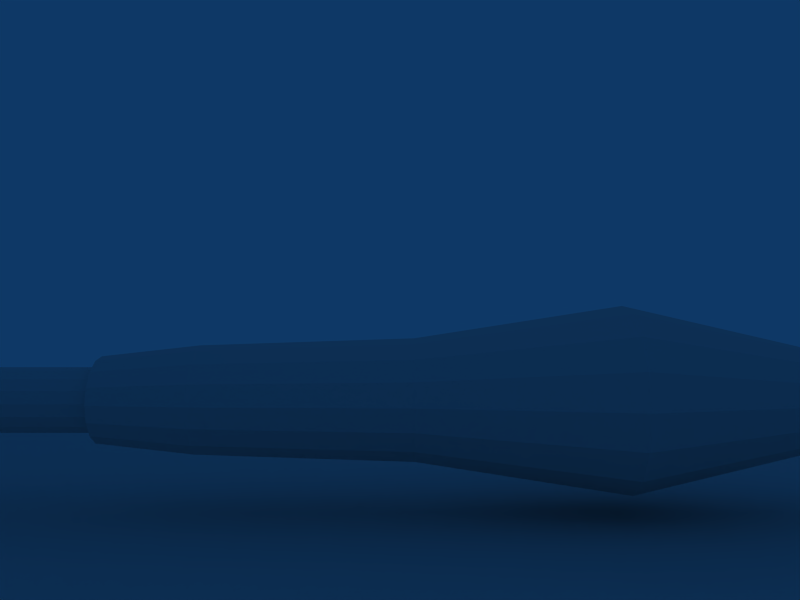 # Source: hawn.blend  (saved by Blender 2.49.2; exported with 4.5.12 LTS)
import bpy
from mathutils import Matrix  # noqa: F401  (used for matrix-valued properties, if any)

bpy.ops.wm.read_factory_settings(use_empty=True)
scene = bpy.context.scene
scene.name = 'Scene'

# ---- collections
col_collection_1 = bpy.data.collections.new('Collection 1'); scene.collection.children.link(col_collection_1)

# ---- materials (node trees are filled in below, after node groups)
mat_material = bpy.data.materials.new('Material')
mat_material.alpha_threshold = 0.0
mat_material.roughness = 0.5
mat_material.line_color = (0.0, 0.0, 0.0, 1.0)

# ---- material node trees

# ---- world
world_world = bpy.data.worlds.new('World'); scene.world = world_world
world_world.color = (0.05656, 0.2208, 0.4)
world_world.use_sun_shadow = False
world_world.sun_shadow_jitter_overblur = 0.0
world_world.cycles.sampling_method = 'MANUAL'
world_world.cycles.sample_map_resolution = 256

# ---- cameras
cam_camera = bpy.data.cameras.new('Camera')
cam_camera.passepartout_alpha = 0.2
cam_camera.clip_end = 100.0
cam_camera.lens = 35.0
cam_camera.ortho_scale = 7.314
cam_camera.show_passepartout = False
cam_camera.show_safe_areas = True
cam_camera.dof.focus_distance = 0.0
cam_camera.dof.aperture_fstop = 128.0

# ---- lights
light_spot_001 = bpy.data.lights.new('Spot.001', 'POINT')
light_spot_001.transmission_factor = 0.0
light_spot_001.cutoff_distance = 30.0
light_spot_001.energy = 100.0
light_spot_001.shadow_buffer_clip_start = 1.001
light_spot_001.shadow_soft_size = 1.0
light_spot_001.shadow_maximum_resolution = 0.006
light_spot_001.use_absolute_resolution = True
light_spot_001.cycles.use_multiple_importance_sampling = False
light_spot = bpy.data.lights.new('Spot', 'POINT')
light_spot.transmission_factor = 0.0
light_spot.cutoff_distance = 30.0
light_spot.energy = 100.0
light_spot.shadow_buffer_clip_start = 1.001
light_spot.shadow_soft_size = 1.0
light_spot.shadow_maximum_resolution = 0.006
light_spot.use_absolute_resolution = True
light_spot.cycles.use_multiple_importance_sampling = False

# ---- meshes
me_plane = bpy.data.meshes.new('Plane')
me_plane.from_pydata([(1.0, 1.0, 0.0), (1.0, -1.0, 0.0), (-1.0, -1.0, 0.0), (-1.0, 1.0, 0.0)], [], [(0, 3, 2, 1)])
me_plane.use_remesh_preserve_volume = False
me_plane.use_remesh_preserve_attributes = False
me_plane.use_mirror_vertex_groups = False
me_plane.update()
me_cylinder = bpy.data.meshes.new('Cylinder')
me_cylinder.from_pydata([(-19.23, 1.597, -1.597), (-19.23, 0.8643, -2.087), (-19.23, -6.258e-07, -2.258), (-19.23, -0.8643, -2.087), (-19.23, -1.597, -1.597), (-19.23, -2.087, -0.8643), (-19.23, -2.258, -1.144e-05), (-19.23, -2.087, 0.8643), (-19.23, -1.597, 1.597), (-19.23, -0.8643, 2.087), (-19.23, -8.866e-07, 2.258), (-19.23, 0.8643, 2.087), (-19.23, 1.597, 1.597), (-19.23, 2.087, 0.8643), (-19.23, 2.258, -1.144e-05), (-19.23, 2.087, -0.8643), (-13.59, 1.996, -1.996), (-13.59, 1.08, -2.608), (-13.59, -3.792e-06, -2.823), (-13.59, -1.08, -2.608), (-13.59, -1.996, -1.996), (-13.59, -2.608, -1.08), (-13.59, -2.823, -4.768e-06), (-13.59, -2.608, 1.08), (-13.59, -1.996, 1.996), (-13.59, -1.08, 2.608), (-13.59, 6.281e-06, 2.823), (-13.59, 1.08, 2.608), (-13.59, 1.996, 1.996), (-13.59, 2.608, 1.08), (-13.59, 2.823, -1.907e-05), (-13.59, 2.608, -1.08), (-1.299, 2.254, -2.254), (-1.299, 2.945, -1.22), (-1.299, 3.188, -1.895e-05), (-1.299, 2.945, 1.22), (-1.299, 2.254, 2.254), (-1.299, 1.22, 2.945), (-1.299, 7.056e-06, 3.188), (-1.299, -1.22, 2.945), (-1.299, -2.254, 2.254), (-1.299, -2.945, 1.22), (-1.299, -3.188, -3.457e-06), (-1.299, -2.945, -1.22), (-1.299, -2.254, -2.254), (-1.299, -1.22, -2.945), (-1.299, -4.321e-06, -3.188), (-1.299, 1.22, -2.945), (10.62, 1.86, -4.49), (10.62, 3.437, -3.437), (10.62, -6.75e-06, -4.86), (10.62, -1.86, -4.49), (10.62, -3.437, -3.437), (10.62, -4.49, -1.86), (10.62, -4.86, 9.537e-07), (10.62, -4.49, 1.86), (10.62, -3.437, 3.437), (10.62, -1.86, 4.49), (10.62, 1.059e-05, 4.86), (10.62, 1.86, 4.49), (10.62, 3.437, 3.437), (10.62, 4.49, 1.86), (10.62, 4.86, -2.289e-05), (10.62, 4.49, -1.86), (20.43, 1.996, -1.996), (20.43, 2.608, -1.08), (20.43, 2.823, -1.717e-05), (20.43, 2.608, 1.08), (20.43, 1.996, 1.996), (20.43, 1.08, 2.608), (20.43, 6.281e-06, 2.823), (20.43, -1.08, 2.608), (20.43, -1.996, 1.996), (20.43, -2.608, 1.08), (20.43, -2.823, -1.907e-06), (20.43, -2.608, -1.08), (20.43, -1.996, -1.996), (20.43, -1.08, -2.608), (20.43, -3.792e-06, -2.823), (20.43, 1.08, -2.608), (29.69, 0.3007, -0.7259), (29.69, 0.5556, -0.5556), (29.69, -8.27e-07, -0.7857), (29.69, -0.3007, -0.7259), (29.69, -0.5556, -0.5556), (29.69, -0.7259, -0.3007), (29.69, -0.7857, -5.722e-06), (29.69, -0.7259, 0.3007), (29.69, -0.5556, 0.5555), (29.69, -0.3007, 0.7259), (29.69, 1.982e-06, 0.7857), (29.69, 0.3007, 0.7259), (29.69, 0.5556, 0.5555), (29.69, 0.7259, 0.3007), (29.69, 0.7857, -9.537e-06), (29.69, 0.7259, -0.3007), (32.57, 7.451e-08, -7.629e-06), (32.57, 0.7259, -0.3007), (32.57, 0.7857, -7.629e-06), (32.57, 0.7259, 0.3007), (32.57, 0.5556, 0.5555), (32.57, 0.3007, 0.7259), (32.57, 1.982e-06, 0.7857), (32.57, -0.3007, 0.7259), (32.57, -0.5556, 0.5555), (32.57, -0.7259, 0.3007), (32.57, -0.7857, -3.815e-06), (32.57, -0.7259, -0.3007), (32.57, -0.5556, -0.5556), (32.57, -0.3007, -0.7259), (32.57, -8.27e-07, -0.7857), (32.57, 0.5556, -0.5556), (32.57, 0.3007, -0.7259), (-19.23, 1.198, -1.198), (-19.23, 1.565, -0.6482), (-19.23, 1.694, -1.144e-05), (-19.23, 1.565, 0.6482), (-19.23, 1.198, 1.198), (-19.23, 0.6482, 1.565), (-19.23, -8.494e-07, 1.694), (-19.23, -0.6482, 1.565), (-19.23, -1.198, 1.198), (-19.23, -1.565, 0.6482), (-19.23, -1.694, -1.144e-05), (-19.23, -1.565, -0.6482), (-19.23, -1.198, -1.198), (-19.23, -0.6482, -1.565), (-19.23, -6.557e-07, -1.694), (-19.23, 0.6482, -1.565), (-39.53, 1.198, -1.198), (-39.53, 0.6482, -1.565), (-39.53, -6.557e-07, -1.694), (-39.53, -0.6482, -1.565), (-39.53, -1.198, -1.198), (-39.53, -1.565, -0.6482), (-39.53, -1.694, -1.144e-05), (-39.53, -1.565, 0.6482), (-39.53, -1.198, 1.198), (-39.53, -0.6482, 1.565), (-39.53, -8.494e-07, 1.694), (-39.53, 0.6482, 1.565), (-39.53, 1.198, 1.198), (-39.53, 1.565, 0.6482), (-39.53, 1.694, -1.144e-05), (-39.53, 1.565, -0.6482), (-39.53, -6.333e-07, -1.144e-05)], [], [(96, 112, 111), (96, 110, 112), (96, 109, 110), (96, 108, 109), (96, 107, 108), (96, 106, 107), (96, 105, 106), (96, 104, 105), (96, 103, 104), (96, 102, 103), (96, 101, 102), (96, 100, 101), (96, 99, 100), (96, 98, 99), (96, 97, 98), (96, 111, 97), (145, 129, 130), (145, 130, 131), (145, 131, 132), (145, 132, 133), (145, 133, 134), (145, 134, 135), (145, 135, 136), (145, 136, 137), (145, 137, 138), (145, 138, 139), (145, 139, 140), (145, 140, 141), (145, 141, 142), (145, 142, 143), (145, 143, 144), (144, 129, 145), (114, 113, 144), (113, 129, 144), (115, 114, 143), (114, 144, 143), (116, 115, 142), (115, 143, 142), (117, 116, 141), (116, 142, 141), (118, 117, 140), (117, 141, 140), (119, 118, 139), (118, 140, 139), (120, 119, 138), (119, 139, 138), (121, 120, 137), (120, 138, 137), (122, 121, 136), (121, 137, 136), (123, 122, 135), (122, 136, 135), (124, 123, 134), (123, 135, 134), (125, 124, 133), (124, 134, 133), (126, 125, 132), (125, 133, 132), (127, 126, 131), (126, 132, 131), (128, 127, 130), (127, 131, 130), (113, 128, 129), (128, 130, 129), (0, 1, 113), (1, 128, 113), (1, 2, 127), (1, 127, 128), (2, 3, 127), (3, 126, 127), (3, 4, 125), (3, 125, 126), (4, 5, 124), (4, 124, 125), (5, 6, 124), (6, 123, 124), (6, 7, 122), (6, 122, 123), (7, 8, 121), (7, 121, 122), (8, 9, 120), (8, 120, 121), (9, 10, 120), (10, 119, 120), (10, 11, 118), (10, 118, 119), (11, 12, 117), (11, 117, 118), (12, 13, 116), (12, 116, 117), (13, 14, 115), (13, 115, 116), (14, 15, 115), (15, 114, 115), (15, 0, 114), (0, 113, 114), (16, 32, 17), (32, 47, 17), (17, 47, 18), (47, 46, 18), (18, 46, 19), (46, 45, 19), (19, 45, 20), (45, 44, 20), (20, 44, 21), (44, 43, 21), (21, 43, 22), (43, 42, 22), (22, 42, 23), (42, 41, 23), (23, 41, 24), (41, 40, 24), (24, 40, 25), (40, 39, 25), (25, 39, 26), (39, 38, 26), (26, 38, 27), (38, 37, 27), (27, 37, 28), (37, 36, 28), (28, 36, 29), (36, 35, 29), (29, 35, 30), (35, 34, 30), (30, 34, 31), (34, 33, 31), (31, 33, 32), (31, 32, 16), (80, 81, 111), (80, 111, 112), (82, 80, 112), (82, 112, 110), (83, 82, 110), (83, 110, 109), (84, 83, 109), (84, 109, 108), (85, 84, 108), (85, 108, 107), (86, 85, 107), (86, 107, 106), (87, 86, 106), (87, 106, 105), (88, 87, 105), (88, 105, 104), (89, 88, 104), (89, 104, 103), (90, 89, 103), (90, 103, 102), (91, 90, 102), (91, 102, 101), (92, 91, 101), (92, 101, 100), (93, 92, 100), (93, 100, 99), (94, 93, 99), (94, 99, 98), (95, 94, 98), (95, 98, 97), (81, 95, 97), (81, 97, 111), (64, 65, 95), (64, 95, 81), (65, 66, 95), (66, 94, 95), (66, 67, 94), (67, 93, 94), (67, 68, 93), (68, 92, 93), (68, 69, 92), (69, 91, 92), (69, 70, 91), (70, 90, 91), (70, 71, 89), (70, 89, 90), (71, 72, 88), (71, 88, 89), (72, 73, 87), (72, 87, 88), (73, 74, 87), (74, 86, 87), (74, 75, 86), (75, 85, 86), (75, 76, 85), (76, 84, 85), (76, 77, 84), (77, 83, 84), (77, 78, 83), (78, 82, 83), (78, 79, 82), (79, 80, 82), (79, 64, 80), (64, 81, 80), (48, 49, 64), (48, 64, 79), (50, 48, 79), (50, 79, 78), (51, 50, 78), (51, 78, 77), (52, 51, 77), (52, 77, 76), (53, 52, 75), (52, 76, 75), (54, 53, 75), (54, 75, 74), (55, 54, 73), (54, 74, 73), (56, 55, 73), (56, 73, 72), (57, 56, 72), (57, 72, 71), (58, 57, 71), (58, 71, 70), (59, 58, 70), (59, 70, 69), (60, 59, 69), (60, 69, 68), (61, 60, 68), (61, 68, 67), (62, 61, 67), (62, 67, 66), (63, 62, 66), (63, 66, 65), (49, 63, 64), (63, 65, 64), (32, 33, 63), (32, 63, 49), (33, 34, 62), (33, 62, 63), (34, 35, 61), (34, 61, 62), (35, 36, 60), (35, 60, 61), (36, 37, 60), (37, 59, 60), (37, 38, 59), (38, 58, 59), (38, 39, 57), (38, 57, 58), (39, 40, 56), (39, 56, 57), (40, 41, 55), (40, 55, 56), (41, 42, 54), (41, 54, 55), (42, 43, 53), (42, 53, 54), (43, 44, 52), (43, 52, 53), (44, 45, 51), (44, 51, 52), (45, 46, 50), (45, 50, 51), (46, 47, 48), (46, 48, 50), (47, 32, 49), (47, 49, 48), (16, 0, 31), (0, 15, 31), (14, 30, 15), (30, 31, 15), (13, 29, 14), (29, 30, 14), (12, 28, 13), (28, 29, 13), (11, 27, 12), (27, 28, 12), (10, 26, 11), (26, 27, 11), (9, 25, 10), (25, 26, 10), (8, 24, 9), (24, 25, 9), (7, 23, 8), (23, 24, 8), (6, 22, 7), (22, 23, 7), (5, 21, 6), (21, 22, 6), (4, 20, 5), (20, 21, 5), (3, 19, 4), (19, 20, 4), (2, 18, 3), (18, 19, 3), (1, 17, 2), (17, 18, 2), (0, 16, 1), (16, 17, 1)])
_uv = me_cylinder.uv_layers.new(name='UVTex')
_uv.uv.foreach_set('vector', [0.1742, 0.9498, 0.1576, 0.9181, 0.1628, 0.9159, 0.1742, 0.9498, 0.1524, 0.9214, 0.1576, 0.9181, 0.1742, 0.9498, 0.1467, 0.9259, 0.1524, 0.9214, 0.1742, 0.9498, 0.1409, 0.9323, 0.1467, 0.9259, 0.1742, 0.9498, 0.135, 0.9414, 0.1409, 0.9323, 0.1742, 0.9498, 0.129, 0.9552, 0.135, 0.9414, 0.1742, 0.9498, 0.2125, 0.9374, 0.2201, 0.951, 0.1742, 0.9498, 0.2061, 0.929, 0.2125, 0.9374, 0.1742, 0.9498, 0.1997, 0.9233, 0.2061, 0.929, 0.1742, 0.9498, 0.194, 0.9193, 0.1997, 0.9233, 0.1742, 0.9498, 0.1884, 0.9167, 0.194, 0.9193, 0.1742, 0.9498, 0.1832, 0.9149, 0.1884, 0.9167, 0.1742, 0.9498, 0.178, 0.9141, 0.1832, 0.9149, 0.1742, 0.9498, 0.1729, 0.9141, 0.178, 0.9141, 0.1742, 0.9498, 0.1679, 0.9146, 0.1729, 0.9141, 0.1742, 0.9498, 0.1628, 0.9159, 0.1679, 0.9146, 0.5822, 0.2476, 0.6007, 0.244, 0.6007, 0.2513, 0.5822, 0.2476, 0.6007, 0.2513, 0.5979, 0.2581, 0.5822, 0.2476, 0.5979, 0.2581, 0.5927, 0.2634, 0.5822, 0.2476, 0.5927, 0.2634, 0.5859, 0.2662, 0.5822, 0.2476, 0.5859, 0.2662, 0.5785, 0.2662, 0.5822, 0.2476, 0.5785, 0.2662, 0.5717, 0.2634, 0.5822, 0.2476, 0.5717, 0.2634, 0.5665, 0.2581, 0.5822, 0.2476, 0.5665, 0.2581, 0.5637, 0.2513, 0.5822, 0.2476, 0.5637, 0.2513, 0.5637, 0.244, 0.5822, 0.2476, 0.5637, 0.244, 0.5665, 0.2371, 0.5822, 0.2476, 0.5665, 0.2371, 0.5717, 0.2319, 0.5822, 0.2476, 0.5717, 0.2319, 0.5785, 0.2291, 0.5822, 0.2476, 0.5785, 0.2291, 0.5859, 0.2291, 0.5822, 0.2476, 0.5859, 0.2291, 0.5927, 0.2319, 0.5822, 0.2476, 0.5927, 0.2319, 0.5979, 0.2371, 0.5979, 0.2371, 0.6007, 0.244, 0.5822, 0.2476, 0.1709, 0.2641, 0.1522, 0.2641, 0.1569, 0.03875, 0.1522, 0.2641, 0.1381, 0.03875, 0.1569, 0.03875, 0.1897, 0.2641, 0.1709, 0.2641, 0.1756, 0.03875, 0.1709, 0.2641, 0.1569, 0.03875, 0.1756, 0.03875, 0.2084, 0.2641, 0.1897, 0.2641, 0.1944, 0.03875, 0.1897, 0.2641, 0.1756, 0.03875, 0.1944, 0.03875, 0.2272, 0.2641, 0.2084, 0.2641, 0.2131, 0.03875, 0.2084, 0.2641, 0.1944, 0.03875, 0.2131, 0.03875, 0.2459, 0.2641, 0.2272, 0.2641, 0.2318, 0.03875, 0.2272, 0.2641, 0.2131, 0.03875, 0.2318, 0.03875, 0.2647, 0.2641, 0.2459, 0.2641, 0.2506, 0.03875, 0.2459, 0.2641, 0.2318, 0.03875, 0.2506, 0.03875, 0.2834, 0.2641, 0.2647, 0.2641, 0.2693, 0.03875, 0.2647, 0.2641, 0.2506, 0.03875, 0.2693, 0.03875, 0.3022, 0.2641, 0.2834, 0.2641, 0.2881, 0.03875, 0.2834, 0.2641, 0.2693, 0.03875, 0.2881, 0.03875, 0.3209, 0.2641, 0.3022, 0.2641, 0.3068, 0.03875, 0.3022, 0.2641, 0.2881, 0.03875, 0.3068, 0.03875, 0.3396, 0.2641, 0.3209, 0.2641, 0.3256, 0.03875, 0.3209, 0.2641, 0.3068, 0.03875, 0.3256, 0.03875, 0.05848, 0.2641, 0.03973, 0.2641, 0.0444, 0.03876, 0.03973, 0.2641, 0.02566, 0.03876, 0.0444, 0.03876, 0.07722, 0.2641, 0.05848, 0.2641, 0.06315, 0.03876, 0.05848, 0.2641, 0.0444, 0.03876, 0.06315, 0.03876, 0.09597, 0.2641, 0.07722, 0.2641, 0.08189, 0.03876, 0.07722, 0.2641, 0.06315, 0.03876, 0.08189, 0.03876, 0.1147, 0.2641, 0.09597, 0.2641, 0.1006, 0.03876, 0.09597, 0.2641, 0.08189, 0.03876, 0.1006, 0.03876, 0.1335, 0.2641, 0.1147, 0.2641, 0.1194, 0.03876, 0.1147, 0.2641, 0.1006, 0.03876, 0.1194, 0.03876, 0.1522, 0.2641, 0.1335, 0.2641, 0.1381, 0.03875, 0.1335, 0.2641, 0.1194, 0.03876, 0.1381, 0.03875, 0.1472, 0.431, 0.139, 0.4303, 0.1476, 0.424, 0.139, 0.4303, 0.1397, 0.4236, 0.1476, 0.424, 0.139, 0.4303, 0.1307, 0.4292, 0.1318, 0.4218, 0.139, 0.4303, 0.1318, 0.4218, 0.1397, 0.4236, 0.1307, 0.4292, 0.1224, 0.4275, 0.1318, 0.4218, 0.1224, 0.4275, 0.1236, 0.4205, 0.1318, 0.4218, 0.1224, 0.4275, 0.1143, 0.4252, 0.116, 0.4188, 0.1224, 0.4275, 0.116, 0.4188, 0.1236, 0.4205, 0.1143, 0.4252, 0.1061, 0.4221, 0.1088, 0.4155, 0.1143, 0.4252, 0.1088, 0.4155, 0.116, 0.4188, 0.1061, 0.4221, 0.09772, 0.417, 0.1088, 0.4155, 0.09772, 0.417, 0.102, 0.4112, 0.1088, 0.4155, 0.2307, 0.4147, 0.2227, 0.4198, 0.2201, 0.4136, 0.2307, 0.4147, 0.2201, 0.4136, 0.2265, 0.4093, 0.2227, 0.4198, 0.2147, 0.4232, 0.2128, 0.4165, 0.2227, 0.4198, 0.2128, 0.4165, 0.2201, 0.4136, 0.2147, 0.4232, 0.2065, 0.4259, 0.2049, 0.4186, 0.2147, 0.4232, 0.2049, 0.4186, 0.2128, 0.4165, 0.2065, 0.4259, 0.1982, 0.4277, 0.2049, 0.4186, 0.1982, 0.4277, 0.1971, 0.4211, 0.2049, 0.4186, 0.1982, 0.4277, 0.19, 0.4292, 0.1893, 0.4221, 0.1982, 0.4277, 0.1893, 0.4221, 0.1971, 0.4211, 0.19, 0.4292, 0.1816, 0.4301, 0.1811, 0.4227, 0.19, 0.4292, 0.1811, 0.4227, 0.1893, 0.4221, 0.1816, 0.4301, 0.1729, 0.4308, 0.1725, 0.4228, 0.1816, 0.4301, 0.1725, 0.4228, 0.1811, 0.4227, 0.1729, 0.4308, 0.1641, 0.4312, 0.1639, 0.4237, 0.1729, 0.4308, 0.1639, 0.4237, 0.1725, 0.4228, 0.1641, 0.4312, 0.1556, 0.4313, 0.1639, 0.4237, 0.1556, 0.4313, 0.1556, 0.4241, 0.1639, 0.4237, 0.1556, 0.4313, 0.1472, 0.431, 0.1556, 0.4241, 0.1472, 0.431, 0.1476, 0.424, 0.1556, 0.4241, 0.144, 0.4916, 0.1413, 0.5894, 0.1334, 0.4909, 0.1413, 0.5894, 0.1296, 0.5892, 0.1334, 0.4909, 0.1334, 0.4909, 0.1296, 0.5892, 0.1227, 0.49, 0.1296, 0.5892, 0.1178, 0.5889, 0.1227, 0.49, 0.1227, 0.49, 0.1178, 0.5889, 0.1119, 0.4886, 0.1178, 0.5889, 0.1059, 0.5885, 0.1119, 0.4886, 0.1119, 0.4886, 0.1059, 0.5885, 0.1008, 0.4868, 0.1059, 0.5885, 0.09403, 0.5879, 0.1008, 0.4868, 0.1008, 0.4868, 0.09403, 0.5879, 0.08948, 0.4846, 0.09403, 0.5879, 0.08205, 0.5872, 0.08948, 0.4846, 0.08948, 0.4846, 0.08205, 0.5872, 0.07809, 0.4821, 0.08205, 0.5872, 0.06998, 0.5864, 0.07809, 0.4821, 0.252, 0.4789, 0.2589, 0.5837, 0.2403, 0.4819, 0.2589, 0.5837, 0.247, 0.5849, 0.2403, 0.4819, 0.2403, 0.4819, 0.247, 0.5849, 0.229, 0.4845, 0.247, 0.5849, 0.235, 0.586, 0.229, 0.4845, 0.229, 0.4845, 0.235, 0.586, 0.218, 0.4866, 0.235, 0.586, 0.2232, 0.5868, 0.218, 0.4866, 0.218, 0.4866, 0.2232, 0.5868, 0.2072, 0.4884, 0.2232, 0.5868, 0.2114, 0.5875, 0.2072, 0.4884, 0.2072, 0.4884, 0.2114, 0.5875, 0.1965, 0.4898, 0.2114, 0.5875, 0.1996, 0.5882, 0.1965, 0.4898, 0.1965, 0.4898, 0.1996, 0.5882, 0.186, 0.4908, 0.1996, 0.5882, 0.1879, 0.5887, 0.186, 0.4908, 0.186, 0.4908, 0.1879, 0.5887, 0.1755, 0.4915, 0.1879, 0.5887, 0.1763, 0.589, 0.1755, 0.4915, 0.1755, 0.4915, 0.1763, 0.589, 0.165, 0.4919, 0.1763, 0.589, 0.1646, 0.5892, 0.165, 0.4919, 0.165, 0.4919, 0.1646, 0.5892, 0.1545, 0.4919, 0.1646, 0.5892, 0.153, 0.5893, 0.1545, 0.4919, 0.1545, 0.4919, 0.153, 0.5893, 0.1413, 0.5894, 0.1545, 0.4919, 0.1413, 0.5894, 0.144, 0.4916, 0.1446, 0.856, 0.1535, 0.8546, 0.1628, 0.9159, 0.1446, 0.856, 0.1628, 0.9159, 0.1576, 0.9181, 0.1356, 0.8578, 0.1446, 0.856, 0.1576, 0.9181, 0.1356, 0.8578, 0.1576, 0.9181, 0.1524, 0.9214, 0.1264, 0.86, 0.1356, 0.8578, 0.1524, 0.9214, 0.1264, 0.86, 0.1524, 0.9214, 0.1467, 0.9259, 0.1169, 0.8627, 0.1264, 0.86, 0.1467, 0.9259, 0.1169, 0.8627, 0.1467, 0.9259, 0.1409, 0.9323, 0.1071, 0.8658, 0.1169, 0.8627, 0.1409, 0.9323, 0.1071, 0.8658, 0.1409, 0.9323, 0.135, 0.9414, 0.09691, 0.8692, 0.1071, 0.8658, 0.135, 0.9414, 0.09691, 0.8692, 0.135, 0.9414, 0.129, 0.9552, 0.2348, 0.8605, 0.2449, 0.8628, 0.2201, 0.951, 0.2348, 0.8605, 0.2201, 0.951, 0.2125, 0.9374, 0.2251, 0.8584, 0.2348, 0.8605, 0.2125, 0.9374, 0.2251, 0.8584, 0.2125, 0.9374, 0.2061, 0.929, 0.2157, 0.8565, 0.2251, 0.8584, 0.2061, 0.929, 0.2157, 0.8565, 0.2061, 0.929, 0.1997, 0.9233, 0.2065, 0.855, 0.2157, 0.8565, 0.1997, 0.9233, 0.2065, 0.855, 0.1997, 0.9233, 0.194, 0.9193, 0.1975, 0.8539, 0.2065, 0.855, 0.194, 0.9193, 0.1975, 0.8539, 0.194, 0.9193, 0.1884, 0.9167, 0.1886, 0.8531, 0.1975, 0.8539, 0.1884, 0.9167, 0.1886, 0.8531, 0.1884, 0.9167, 0.1832, 0.9149, 0.1798, 0.8528, 0.1886, 0.8531, 0.1832, 0.9149, 0.1798, 0.8528, 0.1832, 0.9149, 0.178, 0.9141, 0.171, 0.8529, 0.1798, 0.8528, 0.178, 0.9141, 0.171, 0.8529, 0.178, 0.9141, 0.1729, 0.9141, 0.1622, 0.8535, 0.171, 0.8529, 0.1729, 0.9141, 0.1622, 0.8535, 0.1729, 0.9141, 0.1679, 0.9146, 0.1535, 0.8546, 0.1622, 0.8535, 0.1679, 0.9146, 0.1535, 0.8546, 0.1679, 0.9146, 0.1628, 0.9159, 0.1463, 0.7685, 0.1567, 0.7673, 0.1622, 0.8535, 0.1463, 0.7685, 0.1622, 0.8535, 0.1535, 0.8546, 0.1567, 0.7673, 0.1671, 0.767, 0.1622, 0.8535, 0.1671, 0.767, 0.171, 0.8529, 0.1622, 0.8535, 0.1671, 0.767, 0.1774, 0.7669, 0.171, 0.8529, 0.1774, 0.7669, 0.1798, 0.8528, 0.171, 0.8529, 0.1774, 0.7669, 0.1878, 0.7671, 0.1798, 0.8528, 0.1878, 0.7671, 0.1886, 0.8531, 0.1798, 0.8528, 0.1878, 0.7671, 0.1982, 0.7675, 0.1886, 0.8531, 0.1982, 0.7675, 0.1975, 0.8539, 0.1886, 0.8531, 0.1982, 0.7675, 0.2086, 0.7682, 0.1975, 0.8539, 0.2086, 0.7682, 0.2065, 0.855, 0.1975, 0.8539, 0.2086, 0.7682, 0.2189, 0.7692, 0.2157, 0.8565, 0.2086, 0.7682, 0.2157, 0.8565, 0.2065, 0.855, 0.2189, 0.7692, 0.2292, 0.7704, 0.2251, 0.8584, 0.2189, 0.7692, 0.2251, 0.8584, 0.2157, 0.8565, 0.2292, 0.7704, 0.2394, 0.7719, 0.2348, 0.8605, 0.2292, 0.7704, 0.2348, 0.8605, 0.2251, 0.8584, 0.2394, 0.7719, 0.2496, 0.7737, 0.2348, 0.8605, 0.2496, 0.7737, 0.2449, 0.8628, 0.2348, 0.8605, 0.08369, 0.7775, 0.0941, 0.7754, 0.09691, 0.8692, 0.0941, 0.7754, 0.1071, 0.8658, 0.09691, 0.8692, 0.0941, 0.7754, 0.1044, 0.7735, 0.1071, 0.8658, 0.1044, 0.7735, 0.1169, 0.8627, 0.1071, 0.8658, 0.1044, 0.7735, 0.1149, 0.7719, 0.1169, 0.8627, 0.1149, 0.7719, 0.1264, 0.86, 0.1169, 0.8627, 0.1149, 0.7719, 0.1254, 0.7705, 0.1264, 0.86, 0.1254, 0.7705, 0.1356, 0.8578, 0.1264, 0.86, 0.1254, 0.7705, 0.1358, 0.7694, 0.1356, 0.8578, 0.1358, 0.7694, 0.1446, 0.856, 0.1356, 0.8578, 0.1358, 0.7694, 0.1463, 0.7685, 0.1446, 0.856, 0.1463, 0.7685, 0.1535, 0.8546, 0.1446, 0.856, 0.1293, 0.6857, 0.1415, 0.6849, 0.1463, 0.7685, 0.1293, 0.6857, 0.1463, 0.7685, 0.1358, 0.7694, 0.1169, 0.6863, 0.1293, 0.6857, 0.1358, 0.7694, 0.1169, 0.6863, 0.1358, 0.7694, 0.1254, 0.7705, 0.1042, 0.6874, 0.1169, 0.6863, 0.1254, 0.7705, 0.1042, 0.6874, 0.1254, 0.7705, 0.1149, 0.7719, 0.09111, 0.6886, 0.1042, 0.6874, 0.1149, 0.7719, 0.09111, 0.6886, 0.1149, 0.7719, 0.1044, 0.7735, 0.07765, 0.6898, 0.09111, 0.6886, 0.0941, 0.7754, 0.09111, 0.6886, 0.1044, 0.7735, 0.0941, 0.7754, 0.0634, 0.6916, 0.07765, 0.6898, 0.0941, 0.7754, 0.0634, 0.6916, 0.0941, 0.7754, 0.08369, 0.7775, 0.2534, 0.6857, 0.2676, 0.6868, 0.2394, 0.7719, 0.2676, 0.6868, 0.2496, 0.7737, 0.2394, 0.7719, 0.2399, 0.6851, 0.2534, 0.6857, 0.2394, 0.7719, 0.2399, 0.6851, 0.2394, 0.7719, 0.2292, 0.7704, 0.2269, 0.6847, 0.2399, 0.6851, 0.2292, 0.7704, 0.2269, 0.6847, 0.2292, 0.7704, 0.2189, 0.7692, 0.2143, 0.6845, 0.2269, 0.6847, 0.2189, 0.7692, 0.2143, 0.6845, 0.2189, 0.7692, 0.2086, 0.7682, 0.202, 0.6841, 0.2143, 0.6845, 0.2086, 0.7682, 0.202, 0.6841, 0.2086, 0.7682, 0.1982, 0.7675, 0.1898, 0.6839, 0.202, 0.6841, 0.1982, 0.7675, 0.1898, 0.6839, 0.1982, 0.7675, 0.1878, 0.7671, 0.1777, 0.6841, 0.1898, 0.6839, 0.1878, 0.7671, 0.1777, 0.6841, 0.1878, 0.7671, 0.1774, 0.7669, 0.1656, 0.6844, 0.1777, 0.6841, 0.1774, 0.7669, 0.1656, 0.6844, 0.1774, 0.7669, 0.1671, 0.767, 0.1535, 0.6848, 0.1656, 0.6844, 0.1671, 0.767, 0.1535, 0.6848, 0.1671, 0.767, 0.1567, 0.7673, 0.1415, 0.6849, 0.1535, 0.6848, 0.1463, 0.7685, 0.1535, 0.6848, 0.1567, 0.7673, 0.1463, 0.7685, 0.1413, 0.5894, 0.153, 0.5893, 0.1535, 0.6848, 0.1413, 0.5894, 0.1535, 0.6848, 0.1415, 0.6849, 0.153, 0.5893, 0.1646, 0.5892, 0.1656, 0.6844, 0.153, 0.5893, 0.1656, 0.6844, 0.1535, 0.6848, 0.1646, 0.5892, 0.1763, 0.589, 0.1777, 0.6841, 0.1646, 0.5892, 0.1777, 0.6841, 0.1656, 0.6844, 0.1763, 0.589, 0.1879, 0.5887, 0.1898, 0.6839, 0.1763, 0.589, 0.1898, 0.6839, 0.1777, 0.6841, 0.1879, 0.5887, 0.1996, 0.5882, 0.1898, 0.6839, 0.1996, 0.5882, 0.202, 0.6841, 0.1898, 0.6839, 0.1996, 0.5882, 0.2114, 0.5875, 0.202, 0.6841, 0.2114, 0.5875, 0.2143, 0.6845, 0.202, 0.6841, 0.2114, 0.5875, 0.2232, 0.5868, 0.2269, 0.6847, 0.2114, 0.5875, 0.2269, 0.6847, 0.2143, 0.6845, 0.2232, 0.5868, 0.235, 0.586, 0.2399, 0.6851, 0.2232, 0.5868, 0.2399, 0.6851, 0.2269, 0.6847, 0.235, 0.586, 0.247, 0.5849, 0.2534, 0.6857, 0.235, 0.586, 0.2534, 0.6857, 0.2399, 0.6851, 0.247, 0.5849, 0.2589, 0.5837, 0.2676, 0.6868, 0.247, 0.5849, 0.2676, 0.6868, 0.2534, 0.6857, 0.06998, 0.5864, 0.08205, 0.5872, 0.07765, 0.6898, 0.06998, 0.5864, 0.07765, 0.6898, 0.0634, 0.6916, 0.08205, 0.5872, 0.09403, 0.5879, 0.09111, 0.6886, 0.08205, 0.5872, 0.09111, 0.6886, 0.07765, 0.6898, 0.09403, 0.5879, 0.1059, 0.5885, 0.1042, 0.6874, 0.09403, 0.5879, 0.1042, 0.6874, 0.09111, 0.6886, 0.1059, 0.5885, 0.1178, 0.5889, 0.1169, 0.6863, 0.1059, 0.5885, 0.1169, 0.6863, 0.1042, 0.6874, 0.1178, 0.5889, 0.1296, 0.5892, 0.1293, 0.6857, 0.1178, 0.5889, 0.1293, 0.6857, 0.1169, 0.6863, 0.1296, 0.5892, 0.1413, 0.5894, 0.1415, 0.6849, 0.1296, 0.5892, 0.1415, 0.6849, 0.1293, 0.6857, 0.144, 0.4916, 0.1472, 0.431, 0.1545, 0.4919, 0.1472, 0.431, 0.1556, 0.4313, 0.1545, 0.4919, 0.1641, 0.4312, 0.165, 0.4919, 0.1556, 0.4313, 0.165, 0.4919, 0.1545, 0.4919, 0.1556, 0.4313, 0.1729, 0.4308, 0.1755, 0.4915, 0.1641, 0.4312, 0.1755, 0.4915, 0.165, 0.4919, 0.1641, 0.4312, 0.1816, 0.4301, 0.186, 0.4908, 0.1729, 0.4308, 0.186, 0.4908, 0.1755, 0.4915, 0.1729, 0.4308, 0.19, 0.4292, 0.1965, 0.4898, 0.1816, 0.4301, 0.1965, 0.4898, 0.186, 0.4908, 0.1816, 0.4301, 0.1982, 0.4277, 0.2072, 0.4884, 0.19, 0.4292, 0.2072, 0.4884, 0.1965, 0.4898, 0.19, 0.4292, 0.2065, 0.4259, 0.218, 0.4866, 0.1982, 0.4277, 0.218, 0.4866, 0.2072, 0.4884, 0.1982, 0.4277, 0.2147, 0.4232, 0.229, 0.4845, 0.2065, 0.4259, 0.229, 0.4845, 0.218, 0.4866, 0.2065, 0.4259, 0.2227, 0.4198, 0.2403, 0.4819, 0.2147, 0.4232, 0.2403, 0.4819, 0.229, 0.4845, 0.2147, 0.4232, 0.2307, 0.4147, 0.252, 0.4789, 0.2227, 0.4198, 0.252, 0.4789, 0.2403, 0.4819, 0.2227, 0.4198, 0.1061, 0.4221, 0.08948, 0.4846, 0.09772, 0.417, 0.08948, 0.4846, 0.07809, 0.4821, 0.09772, 0.417, 0.1143, 0.4252, 0.1008, 0.4868, 0.1061, 0.4221, 0.1008, 0.4868, 0.08948, 0.4846, 0.1061, 0.4221, 0.1224, 0.4275, 0.1119, 0.4886, 0.1143, 0.4252, 0.1119, 0.4886, 0.1008, 0.4868, 0.1143, 0.4252, 0.1307, 0.4292, 0.1227, 0.49, 0.1224, 0.4275, 0.1227, 0.49, 0.1119, 0.4886, 0.1224, 0.4275, 0.139, 0.4303, 0.1334, 0.4909, 0.1307, 0.4292, 0.1334, 0.4909, 0.1227, 0.49, 0.1307, 0.4292, 0.1472, 0.431, 0.144, 0.4916, 0.139, 0.4303, 0.144, 0.4916, 0.1334, 0.4909, 0.139, 0.4303])
me_cylinder.materials.append(mat_material)
me_cylinder.use_remesh_preserve_volume = False
me_cylinder.use_remesh_preserve_attributes = False
me_cylinder.use_mirror_vertex_groups = False
me_cylinder.update()

# ---- objects
ob_lamp_001 = bpy.data.objects.new('Lamp.001', light_spot_001)
ob_plane = bpy.data.objects.new('Plane', me_plane)
ob_mine4 = bpy.data.objects.new('mine4', me_cylinder)
ob_lamp = bpy.data.objects.new('Lamp', light_spot)
ob_camera = bpy.data.objects.new('Camera', cam_camera)

# ---- transforms, parenting, visibility, modifiers, constraints
ob_lamp_001.location = (4.833, -13.9, 23.86)
ob_lamp_001.rotation_euler = (0.6503, 0.05522, 1.866)
ob_lamp_001.lock_rotations_4d = False
ob_lamp_001.empty_display_type = 'ARROWS'
ob_lamp_001.color = (0.0, 0.0, 0.0, 0.0)
ob_lamp_001.lineart.crease_threshold = 0.0
ob_plane.location = (0.1454, 0.1114, 0.6681)
ob_plane.scale = (20.28, 20.28, 20.28)
ob_plane.lock_rotations_4d = False
ob_plane.empty_display_type = 'ARROWS'
ob_plane.lineart.crease_threshold = 0.0
ob_mine4.location = (0.0, 0.0, 3.523)
ob_mine4.scale = (0.4395, 0.4883, 0.4883)
ob_mine4.lock_rotations_4d = False
ob_mine4.empty_display_type = 'ARROWS'
ob_mine4.lineart.crease_threshold = 0.0
ob_lamp.location = (4.076, 11.32, 21.95)
ob_lamp.rotation_euler = (0.6503, 0.05522, 1.866)
ob_lamp.lock_rotations_4d = False
ob_lamp.empty_display_type = 'ARROWS'
ob_lamp.color = (0.0, 0.0, 0.0, 0.0)
ob_lamp.lineart.crease_threshold = 0.0
ob_camera.location = (-0.9318, -19.62, 6.042)
ob_camera.rotation_euler = (1.571, -0.0, -0.0)
ob_camera.lock_rotations_4d = False
ob_camera.empty_display_type = 'ARROWS'
ob_camera.color = (0.0, 0.0, 0.0, 0.0)
ob_camera.display_type = 'WIRE'
ob_camera.lineart.crease_threshold = 0.0

# ---- collection membership
col_collection_1.objects.link(ob_lamp_001)
col_collection_1.objects.link(ob_plane)
col_collection_1.objects.link(ob_mine4)
col_collection_1.objects.link(ob_lamp)
col_collection_1.objects.link(ob_camera)

# ---- scene / render settings (as saved in the file)
scene.camera = ob_camera
scene.frame_start = 1; scene.frame_end = 250; scene.frame_set(10)
scene.render.engine = 'BLENDER_EEVEE_NEXT'
scene.render.image_settings.file_format = 'JPEG'
scene.render.image_settings.color_mode = 'RGB'
scene.render.image_settings.compression = 90
scene.render.resolution_x = 800
scene.render.resolution_y = 600
scene.render.pixel_aspect_x = 100.0
scene.render.pixel_aspect_y = 100.0
scene.render.fps = 25
scene.render.dither_intensity = 0.0
scene.render.use_compositing = False
scene.render.use_sequencer = False
scene.render.bake_margin = 2
scene.render.bake_bias = 0.0
scene.render.use_stamp_time = False
scene.render.use_stamp_date = False
scene.render.use_stamp_frame = False
scene.render.use_stamp_camera = False
scene.render.use_stamp_scene = False
scene.render.use_stamp_filename = False
scene.render.use_stamp_render_time = False
scene.render.stamp_font_size = 0
scene.cycles.use_denoising = False
scene.cycles.samples = 10
scene.cycles.sampling_pattern = 'TABULATED_SOBOL'
scene.cycles.light_sampling_threshold = 0.0
scene.cycles.use_adaptive_sampling = False
scene.cycles.use_light_tree = False
scene.cycles.blur_glossy = 0.0
scene.cycles.volume_bounces = 1
scene.cycles.pixel_filter_type = 'GAUSSIAN'
scene.cycles.sample_clamp_indirect = 0.0
scene.view_settings.view_transform = 'Raw'
bpy.context.view_layer.update()
